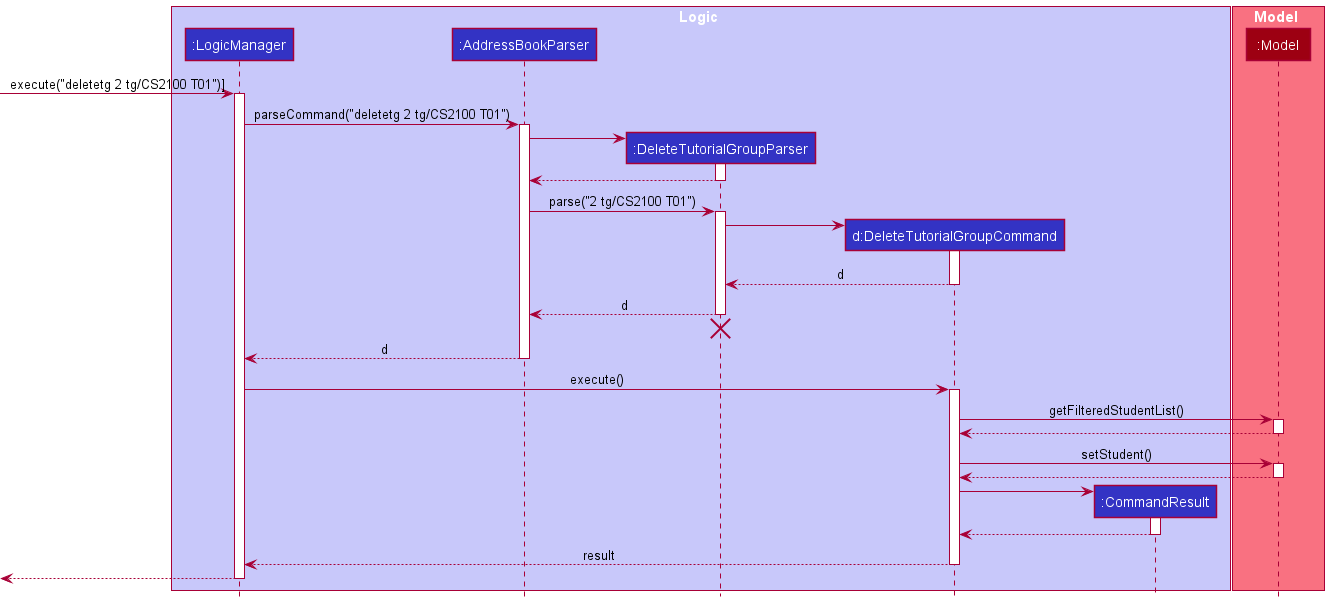

The diagram above was rendered by PlantUML. Its source (embedded in the PNG):
@startuml
!include style.puml

box Logic LOGIC_COLOR_T1
participant ":LogicManager" as LogicManager LOGIC_COLOR
participant ":AddressBookParser" as AddressBookParser LOGIC_COLOR
participant ":DeleteTutorialGroupParser" as DeleteTutorialGroupParser LOGIC_COLOR
participant "d:DeleteTutorialGroupCommand" as DeleteTutorialGroupCommand LOGIC_COLOR
participant ":CommandResult" as CommandResult LOGIC_COLOR
end box

box Model MODEL_COLOR_T1
participant ":Model" as Model MODEL_COLOR
end box

[-> LogicManager: execute("deletetg 2 tg/CS2100 T01")]
activate LogicManager

LogicManager -> AddressBookParser : parseCommand("deletetg 2 tg/CS2100 T01")
activate AddressBookParser

create DeleteTutorialGroupParser
AddressBookParser -> DeleteTutorialGroupParser
activate DeleteTutorialGroupParser

DeleteTutorialGroupParser --> AddressBookParser
deactivate DeleteTutorialGroupParser

AddressBookParser -> DeleteTutorialGroupParser : parse("2 tg/CS2100 T01")
activate DeleteTutorialGroupParser

create DeleteTutorialGroupCommand
DeleteTutorialGroupParser -> DeleteTutorialGroupCommand
activate DeleteTutorialGroupCommand

DeleteTutorialGroupCommand --> DeleteTutorialGroupParser : d
deactivate DeleteTutorialGroupCommand

DeleteTutorialGroupParser --> AddressBookParser : d
deactivate DeleteTutorialGroupParser
DeleteTutorialGroupParser -[hidden]-> AddressBookParser
destroy DeleteTutorialGroupParser

AddressBookParser --> LogicManager : d
deactivate AddressBookParser

LogicManager -> DeleteTutorialGroupCommand : execute()
activate DeleteTutorialGroupCommand

DeleteTutorialGroupCommand -> Model : getFilteredStudentList()
activate Model

Model --> DeleteTutorialGroupCommand
deactivate Model

DeleteTutorialGroupCommand -> Model : setStudent()
activate Model

Model --> DeleteTutorialGroupCommand
deactivate Model

create CommandResult
DeleteTutorialGroupCommand -> CommandResult
activate CommandResult

CommandResult --> DeleteTutorialGroupCommand
deactivate CommandResult

DeleteTutorialGroupCommand --> LogicManager : result
deactivate DeleteTutorialGroupCommand

[<--LogicManager
deactivate LogicManager

@enduml